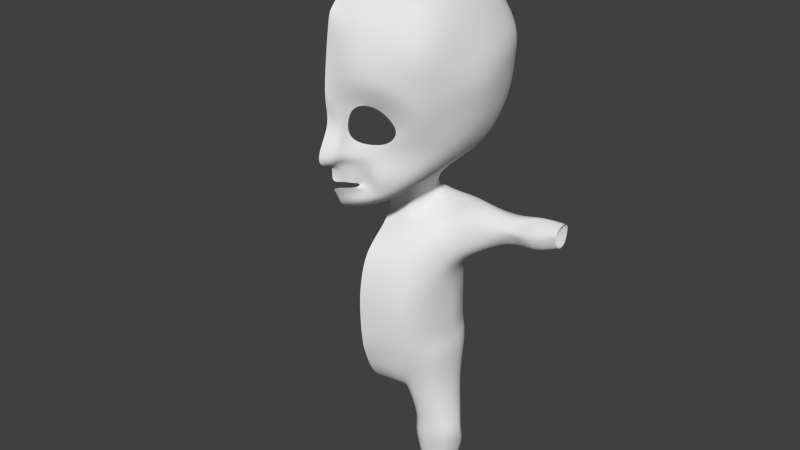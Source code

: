 # Source: face.blend  (saved by Blender 2.76.0; exported with 4.5.12 LTS)
import bpy
from mathutils import Matrix  # noqa: F401  (used for matrix-valued properties, if any)

bpy.ops.wm.read_factory_settings(use_empty=True)
scene = bpy.context.scene
scene.name = 'Scene'

# ---- collections
col_collection_1 = bpy.data.collections.new('Collection 1'); scene.collection.children.link(col_collection_1)

# ---- world
world_world = bpy.data.worlds.new('World'); scene.world = world_world
world_world.color = (0.05088, 0.05088, 0.05088)
world_world.use_sun_shadow = False
world_world.sun_shadow_jitter_overblur = 0.0
world_world.cycles.sampling_method = 'MANUAL'
world_world.cycles.sample_map_resolution = 256

# ---- meshes
me_plane = bpy.data.meshes.new('Plane')
me_plane.from_pydata([(0.1397, 0.607, 1.893), (0.1412, 0.2825, 1.865), (0.0, 0.6197, 1.864), (0.0, 0.2656, 1.949), (0.2569, 0.6979, 1.861), (0.2704, 0.2802, 1.785), (0.4398, 0.5379, 1.64), (0.3467, 0.2629, 1.727), (0.5071, 0.2878, 1.553), (0.4054, 0.229, 1.594), (0.5467, 0.1155, 1.587), (0.4245, 0.1828, 1.695), (0.3064, 0.03458, 1.706), (0.1896, 0.1544, 1.807), (0.0, -0.01746, 1.805), (0.0, 0.1418, 1.918), (0.09779, 0.6484, 2.094), (0.0, 0.6002, 2.164), (0.1391, 0.6656, 2.012), (0.3654, 0.7877, 1.837), (0.2252, 0.8515, 2.155), (0.0, 0.8683, 2.281), (0.313, 0.8437, 2.047), (0.1306, 1.33, 1.86), (0.0, 1.366, 1.928), (0.2057, 1.264, 1.882), (0.09708, 1.82, 2.012), (0.0, 1.798, 2.033), (0.1844, 1.839, 1.931), (0.2723, 1.278, 1.808), (0.3957, 1.719, 1.824), (0.6018, 1.977, 1.805), (0.6127, 1.821, 1.742), (1.161, 1.969, 1.536), (0.8364, 1.751, 1.561), (1.48, 1.609, 1.279), (1.065, 1.384, 1.349), (0.3292, 0.9276, 1.782), (0.3801, 1.021, 1.687), (0.7524, 0.7425, 1.503), (0.8235, 0.992, 1.431), (1.196, 0.7984, 1.183), (1.031, 1.168, 1.368), (1.798, 0.9995, 0.4086), (0.5522, 0.6742, 1.588), (0.7558, 0.3239, 1.562), (0.6746, 0.07823, 1.526), (0.3812, -0.05784, 1.709), (0.0, -0.1211, 1.758), (0.8494, 0.3684, 1.534), (0.8587, 0.06399, 1.399), (0.4583, -0.1466, 1.678), (0.0, -0.284, 1.692), (1.304, 0.4115, 1.131), (0.9742, 0.05359, 1.262), (0.5054, -0.2477, 1.483), (0.0, -0.4144, 1.48), (1.451, 0.4871, 0.4127), (1.02, 0.03278, 0.9176), (0.5566, -0.354, 1.064), (0.0, -0.4574, 1.098), (0.0, 2.238, 2.018), (0.2651, 2.304, 1.981), (0.6033, 2.285, 1.952), (1.088, 2.276, 1.685), (1.578, 2.126, 1.217), (0.0, 3.396, 1.835), (0.0, 3.304, 1.881), (0.2956, 2.897, 1.91), (0.6101, 2.856, 1.87), (1.086, 2.862, 1.605), (1.651, 2.639, 1.346), (0.3075, 3.292, 1.809), (0.6012, 3.364, 1.708), (1.003, 3.366, 1.44), (1.55, 3.194, 1.107), (0.0, 3.742, 1.486), (0.3083, 3.71, 1.501), (0.6241, 3.716, 1.36), (1.013, 3.642, 1.161), (1.389, 3.487, 0.9089), (0.0, 4.122, 0.9296), (0.3139, 4.134, 0.9893), (0.601, 4.132, 0.8549), (1.009, 3.933, 0.6075), (1.459, 3.582, 0.3897), (0.0, 4.204, -0.4451), (0.3126, 4.132, -0.5093), (0.601, 3.986, -0.5096), (1.018, 3.809, -0.4214), (1.452, 3.55, -0.2654), (0.0, 3.826, -1.169), (0.2808, 3.786, -1.159), (0.609, 3.709, -1.136), (1.075, 3.592, -0.9798), (1.387, 3.443, -0.8098), (0.0, 3.198, -1.863), (0.2339, 3.191, -1.813), (0.6252, 3.167, -1.718), (1.154, 3.144, -1.494), (1.555, 3.118, -1.1), (0.0, 2.583, -1.992), (0.2465, 2.617, -1.966), (0.6324, 2.611, -1.881), (1.163, 2.591, -1.688), (1.75, 2.59, -1.345), (0.0, 2.087, -2.032), (0.2158, 2.092, -1.983), (0.6085, 2.106, -1.887), (1.135, 2.127, -1.655), (1.69, 2.167, -1.34), (0.0, 1.542, -1.87), (0.2333, 1.534, -1.849), (0.6088, 1.529, -1.781), (1.137, 1.554, -1.574), (1.69, 1.595, -1.302), (0.0, 1.037, -1.569), (0.2043, 1.024, -1.569), (0.6478, 1.009, -1.554), (1.059, 1.03, -1.348), (1.647, 1.059, -1.079), (1.87, 1.604, 0.4167), (1.978, 2.006, 0.4076), (1.854, 2.625, 0.417), (1.721, 3.172, 0.3964), (0.0, 0.5392, -1.226), (0.2105, 0.5366, -1.187), (0.5869, 0.5326, -1.127), (0.9431, 0.5236, -0.9235), (1.473, 0.5149, -0.6527), (1.704, 3.141, -0.3633), (2.02, 2.558, -0.3838), (2.043, 2.174, -0.3832), (1.965, 1.604, -0.391), (1.786, 1.049, -0.3428), (1.492, 0.5214, -0.3541), (0.9576, 0.069, 0.04215), (0.8819, -0.04569, 0.2601), (0.4187, -0.1451, 0.436), (0.0, -0.0543, 0.5225), (0.0, 0.168, -0.6468), (0.3206, 0.1582, -0.6093), (0.5962, 0.1534, -0.499), (0.8342, 0.1486, -0.3567), (1.012, 0.1465, -0.2053), (0.6109, -0.3638, 0.09322), (0.4366, -0.4643, 0.2973), (0.2076, -0.5234, 0.3571), (0.0, -0.5379, 0.368), (0.0, -0.3432, -0.6505), (0.2261, -0.2067, -0.5985), (0.4278, -0.2109, -0.5068), (0.6124, -0.2388, -0.3825), (0.6392, -0.2742, -0.2383), (0.4964, -0.7369, 0.0617), (0.4573, -0.8423, 0.2684), (0.408, -0.8975, 0.3173), (0.0, -0.8847, 0.3669), (0.0, -0.5191, -0.6876), (0.3438, -0.5368, -0.6419), (0.4553, -0.5565, -0.5521), (0.5242, -0.606, -0.403), (0.5145, -0.6531, -0.2899), (1.032, -0.9718, 0.2385), (0.6641, -1.103, 0.4907), (0.286, -1.167, 0.5994), (0.0, -1.189, 0.6185), (0.0, -0.6548, -0.8431), (0.2142, -0.6628, -0.7594), (0.6293, -0.5538, -0.7164), (1.203, -0.6358, -0.3867), (1.214, -0.8527, 0.04063), (1.091, -1.386, 0.4387), (0.7851, -1.483, 0.7305), (0.4589, -1.516, 0.9033), (0.0, -1.522, 1.081), (0.0, -1.369, -1.103), (0.3967, -1.356, -1.058), (0.7463, -1.289, -0.9889), (1.267, -1.315, 0.2653), (1.112, -2.006, 0.5357), (0.8606, -2.038, 0.8719), (0.5399, -2.082, 1.042), (0.0, -2.115, 1.233), (0.0, -2.051, -1.216), (0.5942, -2.112, -1.148), (0.8509, -2.104, -0.8927), (1.17, -2.194, -0.3328), (1.254, -1.985, 0.2671), (1.112, -2.546, 0.5457), (0.884, -2.611, 0.9375), (0.5561, -2.686, 1.097), (0.0, -2.655, 1.282), (0.0, -2.672, -1.244), (0.5808, -2.662, -1.122), (0.8677, -2.639, -0.9592), (1.19, -2.588, -0.4144), (1.238, -2.578, -0.1463), (1.102, -3.364, 0.485), (0.8776, -3.339, 0.8537), (0.5422, -3.394, 1.059), (0.0, -3.57, 1.214), (0.0, -3.414, -1.207), (0.5214, -3.389, -1.078), (0.8771, -3.493, -0.921), (1.174, -3.471, -0.4476), (1.213, -3.38, -0.09262), (1.231, -0.5583, -0.7091), (1.359, -0.5715, -0.3871), (1.39, -0.7645, -0.0545), (1.259, -1.114, -0.9689), (1.413, -1.136, 0.09606), (1.282, -1.792, -0.8762), (1.336, -1.842, -0.3341), (1.37, -1.693, 0.1312), (1.722, -0.6291, -0.6344), (1.775, -0.5796, -0.3899), (1.784, -0.722, -0.1333), (1.736, -0.9923, -0.8322), (1.784, -0.9853, -0.0344), (1.743, -1.492, -0.7613), (1.775, -1.549, -0.3626), (1.789, -1.4, -0.05192), (2.358, -0.6332, -0.4943), (2.385, -0.7304, -0.3269), (2.454, -0.8627, -0.311), (2.325, -0.9328, -1.115), (2.479, -0.878, -0.2957), (2.362, -1.188, -0.5739), (2.373, -1.198, -0.3767), (2.464, -0.8694, -0.3095), (2.821, -0.5241, -0.6487), (2.832, -0.5767, -0.5169), (2.841, -0.6717, -0.3629), (2.852, -0.8629, -0.8503), (2.842, -0.8711, -0.206), (2.821, -1.239, -0.7428), (2.835, -1.28, -0.4858), (2.827, -1.187, -0.3007), (3.339, -0.6059, -0.7904), (3.348, -0.5692, -0.586), (3.347, -0.6989, -0.3783), (3.34, -0.8131, -0.7976), (3.343, -0.8275, -0.4111), (3.34, -1.043, -0.7206), (3.337, -1.066, -0.5758), (3.335, -0.9977, -0.4633), (1.148, -3.566, 0.4378), (0.8891, -3.7, 0.7756), (0.5157, -3.759, 0.9771), (0.0, -3.774, 1.135), (0.0, -3.792, -1.464), (0.5574, -3.793, -1.133), (0.9087, -3.746, -0.9273), (1.207, -3.561, -0.5857), (1.251, -3.651, -0.1222), (1.231, -3.811, 0.4049), (0.8263, -4.164, 0.6708), (0.5314, -4.157, 0.8958), (0.0, -4.167, 1.016), (0.0, -4.28, -1.464), (0.5788, -4.209, -1.139), (0.8154, -4.184, -0.9577), (1.234, -3.929, -0.605), (1.295, -3.945, -0.1403), (0.5707, -4.617, 0.6333), (0.4302, -4.551, 0.7125), (0.0, -4.543, 0.7862), (0.0, -4.676, -0.9219), (0.4733, -4.611, -0.8189), (0.5108, -4.662, -0.7917), (0.4246, -4.879, 0.2294), (0.3276, -4.889, 0.2563), (0.0, -4.961, 0.2517), (0.0, -4.961, -0.2822), (0.3008, -4.851, -0.3575), (0.4156, -4.885, -0.319), (0.3911, -4.92, -0.08273), (0.289, -4.94, -0.07168), (0.0, -4.984, -0.1057), (1.177, -4.627, 0.2538), (0.8569, -4.686, 0.5171), (0.8332, -4.654, -0.7561), (1.212, -4.629, -0.4809), (1.297, -4.615, -0.1375), (0.5437, -4.785, 0.5331), (0.5395, -4.817, -0.6053), (0.4541, -4.961, 0.1732), (0.47, -4.99, -0.2709), (0.4325, -4.967, -0.0921), (1.307, -5.414, 0.2228), (0.9331, -5.439, 0.3746), (0.9266, -5.44, -0.5669), (1.34, -5.421, -0.3981), (1.414, -5.405, -0.1416), (0.6935, -5.47, 0.3652), (0.6927, -5.479, -0.4581), (0.6024, -5.502, 0.0956), (0.6023, -5.501, -0.1785), (0.59, -5.499, -0.09523), (1.398, -5.803, 0.2612), (0.9383, -5.828, 0.4009), (0.9304, -5.829, -0.3887), (1.439, -5.81, -0.2334), (1.529, -5.794, -0.07401), (0.6437, -5.86, 0.3922), (0.6428, -5.868, -0.2886), (0.5317, -5.891, 0.1442), (0.5315, -5.89, -0.108), (0.5165, -5.888, -0.03139), (1.353, -6.182, 0.1888), (0.9597, -6.207, 0.3481), (0.9529, -6.208, -0.6393), (1.388, -6.189, -0.4623), (1.465, -6.173, -0.1932), (0.7078, -6.239, 0.3382), (0.707, -6.247, -0.5252), (0.612, -6.27, 0.05547), (0.6119, -6.269, -0.2319), (0.599, -6.267, -0.1447), (1.222, -6.801, 0.1408), (0.9521, -6.814, 0.2548), (0.9475, -6.815, -0.4519), (1.246, -6.805, -0.3252), (1.299, -6.797, -0.1326), (0.7793, -6.831, 0.2477), (0.7787, -6.835, -0.3703), (0.7135, -6.847, 0.04534), (0.7135, -6.846, -0.1603), (0.7046, -6.845, -0.09788)], [], [(2, 3, 1, 0), (1, 5, 4, 0), (5, 7, 6, 4), (7, 9, 8, 6), (9, 11, 10, 8), (11, 13, 12, 10), (13, 15, 14, 12), (0, 16, 17, 2), (4, 18, 16, 0), (18, 22, 20, 16), (16, 20, 21, 17), (4, 19, 22, 18), (22, 25, 23, 20), (20, 23, 24, 21), (25, 28, 26, 23), (23, 26, 27, 24), (25, 29, 30, 28), (30, 32, 31, 28), (32, 34, 33, 31), (34, 36, 35, 33), (25, 37, 38, 29), (37, 39, 40, 38), (39, 41, 42, 40), (35, 36, 42, 41), (10, 46, 45, 8), (8, 45, 44, 6), (14, 48, 47, 12), (22, 19, 37, 25), (12, 47, 46, 10), (6, 44, 19, 4), (39, 37, 19, 44), (48, 52, 51, 47), (50, 54, 53, 49), (46, 50, 49, 45), (47, 51, 50, 46), (45, 49, 39, 44), (55, 59, 58, 54), (51, 55, 54, 50), (52, 56, 55, 51), (49, 53, 41, 39), (53, 57, 43, 41), (56, 60, 59, 55), (54, 58, 57, 53), (35, 65, 64, 33), (33, 64, 63, 31), (28, 62, 61, 26), (31, 63, 62, 28), (69, 73, 72, 68), (62, 68, 67, 61), (63, 69, 68, 62), (64, 70, 69, 63), (65, 71, 70, 64), (70, 74, 73, 69), (71, 75, 74, 70), (68, 72, 66, 67), (74, 79, 78, 73), (75, 80, 79, 74), (72, 77, 76, 66), (73, 78, 77, 72), (80, 85, 84, 79), (77, 82, 81, 76), (78, 83, 82, 77), (79, 84, 83, 78), (83, 88, 87, 82), (84, 89, 88, 83), (85, 90, 89, 84), (82, 87, 86, 81), (88, 93, 92, 87), (89, 94, 93, 88), (90, 95, 94, 89), (87, 92, 91, 86), (94, 99, 98, 93), (95, 100, 99, 94), (92, 97, 96, 91), (93, 98, 97, 92), (100, 105, 104, 99), (97, 102, 101, 96), (98, 103, 102, 97), (99, 104, 103, 98), (103, 108, 107, 102), (104, 109, 108, 103), (105, 110, 109, 104), (102, 107, 106, 101), (108, 113, 112, 107), (109, 114, 113, 108), (110, 115, 114, 109), (107, 112, 111, 106), (114, 119, 118, 113), (115, 120, 119, 114), (112, 117, 116, 111), (26, 61, 27), (113, 118, 117, 112), (35, 121, 122, 65), (65, 122, 123, 71), (71, 123, 124, 75), (41, 43, 121, 35), (120, 129, 128, 119), (117, 126, 125, 116), (118, 127, 126, 117), (119, 128, 127, 118), (105, 131, 132, 110), (120, 134, 135, 129), (110, 132, 133, 115), (100, 130, 131, 105), (115, 133, 134, 120), (95, 90, 130, 100), (75, 124, 85, 80), (132, 122, 121, 133), (133, 121, 43, 134), (130, 124, 123, 131), (90, 85, 124, 130), (131, 123, 122, 132), (134, 43, 57, 135), (135, 144, 143, 129), (129, 143, 142, 128), (60, 139, 138, 59), (58, 137, 136, 57), (57, 136, 144, 135), (59, 138, 137, 58), (128, 142, 141, 127), (137, 146, 145, 136), (142, 151, 150, 141), (136, 145, 153, 144), (138, 147, 146, 137), (143, 152, 151, 142), (139, 148, 147, 138), (144, 153, 152, 143), (145, 154, 162, 153), (147, 156, 155, 146), (152, 161, 160, 151), (150, 159, 158, 149), (148, 157, 156, 147), (153, 162, 161, 152), (146, 155, 154, 145), (151, 160, 159, 150), (160, 169, 168, 159), (156, 165, 164, 155), (161, 170, 169, 160), (157, 166, 165, 156), (162, 171, 170, 161), (154, 163, 171, 162), (155, 164, 163, 154), (159, 168, 167, 158), (126, 140, 125), (127, 141, 140, 126), (141, 150, 149, 140), (166, 175, 174, 165), (163, 172, 179, 171), (164, 173, 172, 163), (168, 177, 176, 167), (165, 174, 173, 164), (169, 178, 177, 168), (178, 186, 185, 177), (175, 183, 182, 174), (172, 180, 188, 179), (173, 181, 180, 172), (177, 185, 184, 176), (174, 182, 181, 173), (187, 196, 195, 186), (182, 191, 190, 181), (188, 197, 196, 187), (183, 192, 191, 182), (180, 189, 197, 188), (185, 194, 193, 184), (186, 195, 194, 185), (181, 190, 189, 180), (195, 204, 203, 194), (190, 199, 198, 189), (196, 205, 204, 195), (191, 200, 199, 190), (197, 206, 205, 196), (192, 201, 200, 191), (189, 198, 206, 197), (194, 203, 202, 193), (188, 214, 211, 179), (171, 209, 208, 170), (178, 210, 212, 186), (186, 212, 213, 187), (169, 207, 210, 178), (187, 213, 214, 188), (179, 211, 209, 171), (170, 208, 207, 169), (210, 218, 220, 212), (211, 219, 217, 209), (214, 222, 219, 211), (207, 215, 218, 210), (212, 220, 221, 213), (208, 216, 215, 207), (213, 221, 222, 214), (209, 217, 216, 208), (218, 226, 228, 220), (219, 227, 225, 217), (222, 230, 227, 219), (215, 223, 226, 218), (220, 228, 229, 221), (216, 224, 223, 215), (221, 229, 230, 222), (217, 225, 224, 216), (226, 234, 236, 228), (227, 235, 233, 225), (230, 238, 235, 227), (223, 231, 234, 226), (228, 236, 237, 229), (224, 232, 231, 223), (229, 237, 238, 230), (225, 233, 232, 224), (234, 242, 244, 236), (235, 243, 241, 233), (238, 246, 243, 235), (231, 239, 242, 234), (236, 244, 245, 237), (232, 240, 239, 231), (237, 245, 246, 238), (233, 241, 240, 232), (204, 253, 252, 203), (199, 248, 247, 198), (205, 254, 253, 204), (200, 249, 248, 199), (206, 255, 254, 205), (201, 250, 249, 200), (198, 247, 255, 206), (203, 252, 251, 202), (247, 256, 264, 255), (252, 261, 260, 251), (253, 262, 261, 252), (248, 257, 256, 247), (254, 263, 262, 253), (249, 258, 257, 248), (255, 264, 263, 254), (250, 259, 258, 249), (259, 267, 266, 258), (261, 269, 268, 260), (262, 270, 269, 261), (258, 266, 265, 257), (267, 273, 272, 266), (269, 275, 274, 268), (270, 276, 275, 269), (266, 272, 271, 265), (272, 278, 277, 271), (273, 279, 278, 272), (275, 278, 279, 274), (276, 277, 278, 275), (265, 285, 281, 257), (271, 287, 285, 265), (277, 289, 287, 271), (256, 280, 284, 264), (257, 281, 280, 256), (263, 283, 282, 262), (276, 288, 289, 277), (262, 282, 286, 270), (270, 286, 288, 276), (264, 284, 283, 263), (280, 290, 294, 284), (289, 299, 297, 287), (283, 293, 292, 282), (286, 296, 298, 288), (282, 292, 296, 286), (288, 298, 299, 289), (284, 294, 293, 283), (287, 297, 295, 285), (281, 291, 290, 280), (285, 295, 291, 281), (291, 301, 300, 290), (295, 305, 301, 291), (290, 300, 304, 294), (299, 309, 307, 297), (293, 303, 302, 292), (296, 306, 308, 298), (292, 302, 306, 296), (298, 308, 309, 299), (294, 304, 303, 293), (297, 307, 305, 295), (308, 318, 319, 309), (304, 314, 313, 303), (307, 317, 315, 305), (301, 311, 310, 300), (305, 315, 311, 301), (300, 310, 314, 304), (309, 319, 317, 307), (303, 313, 312, 302), (306, 316, 318, 308), (302, 312, 316, 306), (316, 326, 328, 318), (312, 322, 326, 316), (318, 328, 329, 319), (314, 324, 323, 313), (317, 327, 325, 315), (311, 321, 320, 310), (315, 325, 321, 311), (310, 320, 324, 314), (319, 329, 327, 317), (313, 323, 322, 312)])
me_plane.polygons.foreach_set('use_smooth', [True] * 292)
me_plane.use_remesh_preserve_volume = False
me_plane.use_remesh_preserve_attributes = False
me_plane.use_mirror_vertex_groups = False
me_plane.update()

# ---- objects
ob_plane = bpy.data.objects.new('Plane', me_plane)

# ---- transforms, parenting, visibility, modifiers, constraints
ob_plane.location = (0.0, 0.1287, 7.853)
ob_plane.rotation_euler = (1.571, -0.0, 0.0)
ob_plane.scale = (1.0, 1.033, 1.073)
ob_plane.lineart.crease_threshold = 0.0
_m = ob_plane.modifiers.new('Mirror', 'MIRROR')
_m.show_render = False
_m.use_clip = True
_m.use_mirror_u = True
_m.use_mirror_v = True
_m = ob_plane.modifiers.new('Subsurf', 'SUBSURF')
_m.uv_smooth = 'PRESERVE_CORNERS'
_m.levels = 3
_m.render_levels = 3

# ---- collection membership
col_collection_1.objects.link(ob_plane)

# ---- scene / render settings (as saved in the file)
scene.frame_start = 1; scene.frame_end = 250; scene.frame_set(0)
scene.render.engine = 'CYCLES'
scene.render.resolution_percentage = 50
scene.render.dither_intensity = 0.0
scene.cycles.use_denoising = False
scene.cycles.samples = 10
scene.cycles.sampling_pattern = 'TABULATED_SOBOL'
scene.cycles.light_sampling_threshold = 0.0
scene.cycles.use_adaptive_sampling = False
scene.cycles.use_light_tree = False
scene.cycles.blur_glossy = 0.0
scene.cycles.pixel_filter_type = 'GAUSSIAN'
scene.cycles.sample_clamp_indirect = 0.0
scene.view_settings.view_transform = 'Standard'
bpy.context.view_layer.update()

# ---- added for rendering (the .blend has no active camera and no usable light): camera, sun
cam_auto = bpy.data.cameras.new('AutoCamera')
cam_auto.lens = 50.0
cam_auto.sensor_width = 36.0
cam_auto.clip_end = 1000.0
ob_auto_camera = bpy.data.objects.new('AutoCamera', cam_auto)
scene.collection.objects.link(ob_auto_camera)
ob_auto_camera.location = (12.8741, -15.4215, 16.7555)
ob_auto_camera.rotation_euler = (1.09748, -7.21219e-08, 0.694738)
scene.camera = ob_auto_camera
light_auto_sun = bpy.data.lights.new('AutoSun', 'SUN')
light_auto_sun.energy = 3.0
light_auto_sun.angle = 0.0523599
ob_auto_sun = bpy.data.objects.new('AutoSun', light_auto_sun)
scene.collection.objects.link(ob_auto_sun)
ob_auto_sun.rotation_euler = (0.872665, 0.174533, 0.523599)
bpy.context.view_layer.update()
